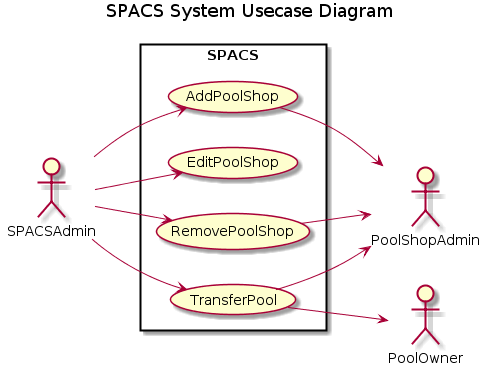

The diagram above was rendered by PlantUML. Its source (embedded in the PNG):
@startuml
' python -m plantuml report/diagrams/usecase_spacs.txt


left to right direction
skinparam packageStyle rect
title SPACS System Usecase Diagram

actor PoolOwner
actor PoolShopAdmin
actor SPACSAdmin

rectangle SPACS {
    SPACSAdmin -> (AddPoolShop)
    (AddPoolShop) -> PoolShopAdmin
    SPACSAdmin -> (EditPoolShop)
    SPACSAdmin -> (RemovePoolShop)
    (RemovePoolShop) -> PoolShopAdmin
    SPACSAdmin -> (TransferPool)
    (TransferPool) -> PoolShopAdmin
    (TransferPool) -> PoolOwner
}
@enduml